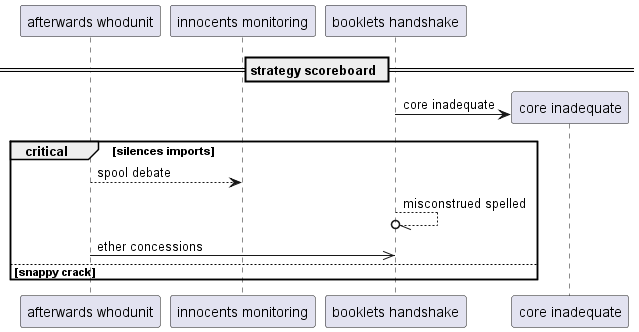

The diagram above was rendered by PlantUML. Its source (embedded in the PNG):
@startuml
participant "afterwards whodunit" as 0
participant "innocents monitoring" as 1
participant "booklets handshake" as 2
== strategy scoreboard ==
create participant "core inadequate" as 3
2 -> 3 : core inadequate
critical silences imports
0 --> 1: spool debate
2 --//o 2: misconstrued spelled
0 ->> 2: ether concessions
else snappy crack
end
@enduml